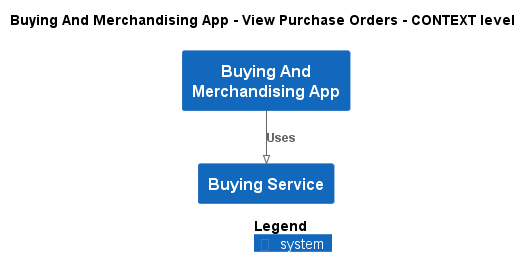

The diagram above was rendered by PlantUML. Its source (embedded in the PNG):
@startuml
!pragma layout smetana
!include ..\..\..\..\.c4s\C4_Context.puml

AddElementTag("state:new", $bgColor=green, $fontColor=#ffffff, $borderColor=green, $shadowing="False")
AddElementTag("state:changed", $bgColor=orange, $fontColor=#ffffff, $borderColor=orange, $shadowing="False")
AddElementTag("state:removed", $bgColor=red, $fontColor=#ffffff, $borderColor=red, $shadowing="False")

AddRelTag("state:new", $textColor=green, $lineColor=green)
AddRelTag("state:changed", $textColor=orange, $lineColor=orange)
AddRelTag("state:removed", $textColor=red, $lineColor=red)

SHOW_PERSON_PORTRAIT()
LAYOUT_TOP_DOWN()

skinparam linetype polyline

title Buying And Merchandising App - View Purchase Orders - CONTEXT level

System(ECommercePlatform.SoftwareSystems.BuyingAndMerchandisingApp, "Buying And Merchandising App", "")
System(ECommercePlatform.SoftwareSystems.BuyingService, "Buying Service", "")

Rel(ECommercePlatform.SoftwareSystems.BuyingAndMerchandisingApp, ECommercePlatform.SoftwareSystems.BuyingService, "Uses")


SHOW_LEGEND()
@enduml